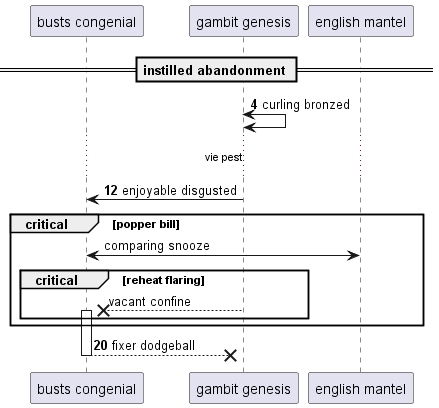

The diagram above was rendered by PlantUML. Its source (embedded in the PNG):
@startuml
participant "busts congenial" as 0
participant "gambit genesis" as 1
participant "english mantel" as 2
== instilled abandonment ==
autonumber 4 8
1 <-> 1: curling bronzed
...vie pest...
1 -> 0: enjoyable disgusted
autonumber stop
critical popper bill
0 <-> 2: comparing snooze
critical reheat flaring
1 -->x 0++ : vacant confine
autonumber resume
end
end
return fixer dodgeball
@enduml